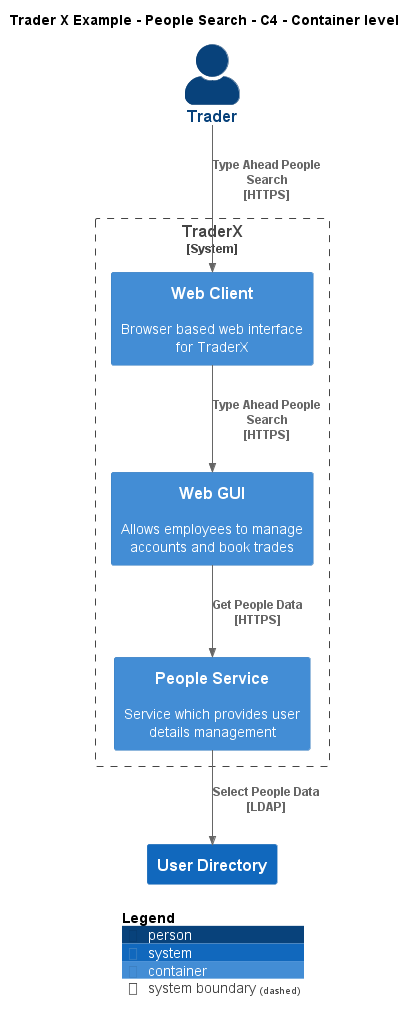

The diagram above was rendered by PlantUML. Its source (embedded in the PNG):
@startuml
!include ..\..\..\.c4s\C4_Container.puml

AddElementTag("c4interflow:lifecycle:new", $bgColor=green, $fontColor=#ffffff, $borderColor=green, $shadowing="False")
AddElementTag("c4interflow:lifecycle:changed", $bgColor=orange, $fontColor=#ffffff, $borderColor=orange, $shadowing="False")
AddElementTag("c4interflow:lifecycle:removed", $bgColor=red, $fontColor=#ffffff, $borderColor=red, $shadowing="False")

AddRelTag("c4interflow:lifecycle:new", $textColor=green, $lineColor=green)
AddRelTag("c4interflow:lifecycle:changed", $textColor=orange, $lineColor=orange)
AddRelTag("c4interflow:lifecycle:removed", $textColor=red, $lineColor=red)

SHOW_PERSON_PORTRAIT()
LAYOUT_TOP_DOWN()

skinparam linetype polyline

title Trader X Example - People Search - C4 - Container level

Person(TraderXExample.Actors.Trader, "Trader", "")

System_Boundary(TraderXExample.SoftwareSystems.TraderX, "TraderX") {
    Container(TraderXExample.SoftwareSystems.TraderX.Containers.WebClient, "Web Client", "", "Browser based web interface for TraderX")
    Container(TraderXExample.SoftwareSystems.TraderX.Containers.WebGUI, "Web GUI", "", "Allows employees to manage accounts and book trades")
    Container(TraderXExample.SoftwareSystems.TraderX.Containers.PeopleService, "People Service", "", "Service which provides user details management")
}
System(TraderXExample.SoftwareSystems.UserDirectory, "User Directory", "")

Rel(TraderXExample.Actors.Trader, TraderXExample.SoftwareSystems.TraderX.Containers.WebClient, "Type Ahead People Search\n[HTTPS]", $tags='protocol:https')
Rel(TraderXExample.SoftwareSystems.TraderX.Containers.WebClient, TraderXExample.SoftwareSystems.TraderX.Containers.WebGUI, "Type Ahead People Search\n[HTTPS]", $tags='protocol:https')
Rel(TraderXExample.SoftwareSystems.TraderX.Containers.WebGUI, TraderXExample.SoftwareSystems.TraderX.Containers.PeopleService, "Get People Data\n[HTTPS]", $tags='protocol:https')
Rel(TraderXExample.SoftwareSystems.TraderX.Containers.PeopleService, TraderXExample.SoftwareSystems.UserDirectory, "Select People Data\n[LDAP]", $tags='protocol:ldap')


SHOW_LEGEND()
@enduml